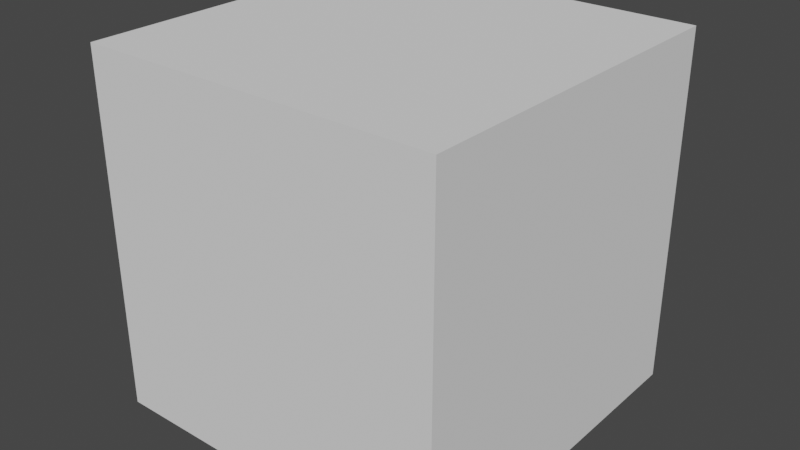 # Source: Pad.blend  (saved by Blender 2.92.15; exported with 4.5.12 LTS)
import bpy
from mathutils import Matrix  # noqa: F401  (used for matrix-valued properties, if any)

bpy.ops.wm.read_factory_settings(use_empty=True)
scene = bpy.context.scene
scene.name = 'Scene'

# ---- materials (node trees are filled in below, after node groups)
mat_decorative = bpy.data.materials.new('Decorative')
mat_decorative.use_transparent_shadow = False
mat_material = bpy.data.materials.new('Material')
mat_material.alpha_threshold = 0.0
mat_material.use_transparent_shadow = False
mat_material.diffuse_color = (0.4, 0.8, 0.2, 1.0)
mat_material.line_color = (0.0, 0.0, 0.0, 1.0)

# ---- material node trees

# ---- world
world_world = bpy.data.worlds.new('World'); scene.world = world_world
world_world.use_nodes = True; world_world.node_tree.nodes.clear()
_N = world_world.node_tree.nodes; _L = world_world.node_tree.links
n0 = _N.new('ShaderNodeOutputWorld'); n0.name = 'World Output'; n0.location = (300, 300)
n1 = _N.new('ShaderNodeBackground'); n1.name = 'Background'; n1.location = (10, 300)
n1.inputs[0].default_value = (0.05088, 0.05088, 0.05088, 1.0)
_L.new(n1.outputs[0], n0.inputs[0])
n0.is_active_output = True
world_world.color = (0.05088, 0.05088, 0.05088)
world_world.use_sun_shadow = False
world_world.sun_shadow_jitter_overblur = 0.0

# ---- meshes
me_cube = bpy.data.meshes.new('Cube')
me_cube.from_pydata([(-0.5, -0.5, -0.5), (0.5, -0.5, -0.5), (-0.5, -0.5, 0.5), (0.5, -0.5, 0.5), (-0.5, 0.5, -0.5), (-0.4, 0.5, 0.0), (0.0, 0.5, -0.4), (0.4, 0.5, 0.0), (0.5, 0.5, -0.5), (0.5, 0.5, 0.5), (0.0, 0.5, 0.4), (-0.5, 0.5, 0.5), (0.0, 0.5, -0.5), (0.5, 0.5, 0.0), (-0.5, 0.5, 0.0), (0.0, 0.5, 0.5), (-0.4, 0.45, 0.0), (0.0, 0.45, -0.4), (0.4, 0.45, 0.0), (0.0, 0.45, 0.4)], [], [(10, 7, 18, 19), (13, 9, 3, 1, 8), (0, 2, 11, 14, 4), (2, 3, 9, 15, 11), (2, 0, 1, 3), (4, 14, 12), (12, 13, 8), (9, 13, 15), (15, 14, 11), (0, 4, 12, 8, 1), (6, 7, 13, 12), (5, 6, 12, 14), (7, 10, 15, 13), (10, 5, 14, 15), (16, 19, 18, 17), (7, 6, 17, 18), (5, 10, 19, 16), (6, 5, 16, 17)])
me_cube.polygons.foreach_set('material_index', [0, 0, 0, 0, 0, 0, 0, 0, 0, 0, 0, 0, 0, 0, 1, 0, 0, 0])
_uv = me_cube.uv_layers.new(name='UVMap')
_uv.uv.foreach_set('vector', [0.0, 0.0, 0.0, 0.0, 0.0, 0.0, 0.0, 0.0, 0.0, 0.0, 0.0, 0.0, 0.0, 0.0, 0.0, 0.0, 0.0, 0.0, 0.0, 0.0, 0.0, 0.0, 0.0, 0.0, 0.0, 0.0, 0.0, 0.0, 0.0, 0.0, 0.0, 0.0, 0.0, 0.0, 0.0, 0.0, 0.0, 0.0, 0.0, 0.0, 0.0, 0.0, 0.0, 0.0, 0.0, 0.0, 0.0, 0.0, 0.0, 0.0, 0.0, 0.0, 0.0, 0.0, 0.0, 0.0, 0.0, 0.0, 0.0, 0.0, 0.0, 0.0, 0.0, 0.0, 0.0, 0.0, 0.0, 0.0, 0.0, 0.0, 0.0, 0.0, 0.0, 0.0, 0.0, 0.0, 0.0, 0.0, 0.0, 0.0, 0.0, 0.0, 0.0, 0.0, 0.0, 0.0, 0.0, 0.0, 0.0, 0.0, 0.0, 0.0, 0.0, 0.0, 0.0, 0.0, 0.0, 0.0, 0.0, 0.0, 0.0, 0.0, 0.0, 0.0, 0.0, 0.0, 0.0, 0.0, 0.0, 0.0, 0.0, 0.0, 0.0, 0.0, 0.0, 0.0, 0.0, 0.0, 0.0, 0.0, 0.0, 0.0, 0.0, 0.0, 0.0, 0.0, 0.0, 0.0, 0.0, 0.0, 0.0, 0.0, 0.0, 0.0, 0.0, 0.0, 0.0, 0.0, 0.0, 0.0, 0.0, 0.0, 0.0, 0.0])
me_cube.materials.append(mat_decorative)
me_cube.materials.append(mat_material)
me_cube.use_remesh_preserve_volume = False
me_cube.use_remesh_preserve_attributes = False
me_cube.use_mirror_vertex_groups = False
me_cube.update()

# ---- objects
ob_cube = bpy.data.objects.new('Cube', me_cube)

# ---- transforms, parenting, visibility, modifiers, constraints
ob_cube.location = (0.0, 0.0, 0.0)
ob_cube.lock_rotations_4d = False
ob_cube.empty_display_type = 'ARROWS'
ob_cube.lineart.crease_threshold = 0.0

# ---- collection membership
scene.collection.objects.link(ob_cube)

# ---- scene / render settings (as saved in the file)
scene.frame_start = 1; scene.frame_end = 250; scene.frame_set(1)
scene.render.engine = 'BLENDER_EEVEE_NEXT'
scene.cycles.use_denoising = False
scene.cycles.samples = 128
scene.cycles.sampling_pattern = 'TABULATED_SOBOL'
scene.cycles.use_adaptive_sampling = False
scene.cycles.use_light_tree = False
scene.view_settings.view_transform = 'Filmic'
bpy.context.view_layer.update()

# ---- added for rendering (the .blend has no active camera and no usable light): camera, sun
cam_auto = bpy.data.cameras.new('AutoCamera')
cam_auto.lens = 50.0
cam_auto.sensor_width = 36.0
cam_auto.clip_end = 1000.0
ob_auto_camera = bpy.data.objects.new('AutoCamera', cam_auto)
scene.collection.objects.link(ob_auto_camera)
ob_auto_camera.location = (1.60254, -1.92304, 1.28203)
ob_auto_camera.rotation_euler = (1.09748, -7.21219e-08, 0.694738)
scene.camera = ob_auto_camera
light_auto_sun = bpy.data.lights.new('AutoSun', 'SUN')
light_auto_sun.energy = 3.0
light_auto_sun.angle = 0.0523599
ob_auto_sun = bpy.data.objects.new('AutoSun', light_auto_sun)
scene.collection.objects.link(ob_auto_sun)
ob_auto_sun.rotation_euler = (0.872665, 0.174533, 0.523599)
bpy.context.view_layer.update()
